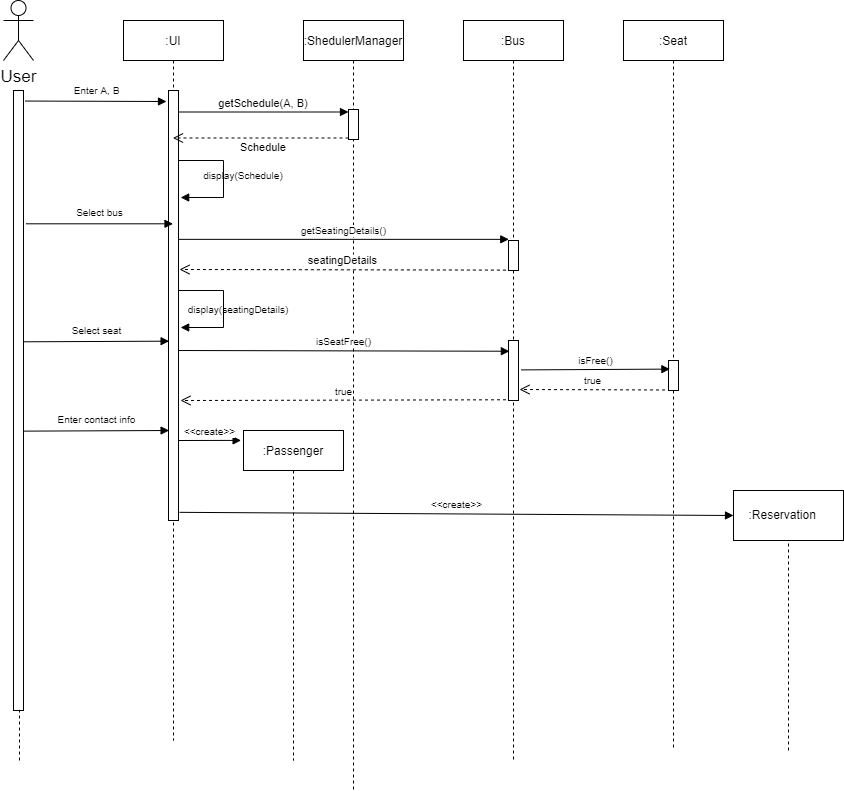

The diagram above was exported from draw.io. Its source (the exported page's mxGraphModel, read from the mxfile embedded in the PNG):
<mxGraphModel dx="1716" dy="457" grid="1" gridSize="10" guides="1" tooltips="1" connect="1" arrows="1" fold="1" page="1" pageScale="1" pageWidth="850" pageHeight="1100" math="0" shadow="0">
  <root>
    <mxCell id="0" />
    <mxCell id="1" parent="0" />
    <mxCell id="3nuBFxr9cyL0pnOWT2aG-1" value=":UI" style="shape=umlLifeline;perimeter=lifelinePerimeter;container=1;collapsible=0;recursiveResize=0;rounded=0;shadow=0;strokeWidth=1;" parent="1" vertex="1">
      <mxGeometry x="120" y="80" width="100" height="720" as="geometry" />
    </mxCell>
    <mxCell id="3nuBFxr9cyL0pnOWT2aG-2" value="" style="points=[];perimeter=orthogonalPerimeter;rounded=0;shadow=0;strokeWidth=1;" parent="3nuBFxr9cyL0pnOWT2aG-1" vertex="1">
      <mxGeometry x="45" y="70" width="10" height="430" as="geometry" />
    </mxCell>
    <mxCell id="_QP9QiyBKQOzN8w44R_R-4" value="" style="html=1;verticalAlign=bottom;endArrow=block;rounded=0;fontSize=10;edgeStyle=orthogonalEdgeStyle;entryX=0.521;entryY=0.59;entryDx=0;entryDy=0;entryPerimeter=0;" parent="3nuBFxr9cyL0pnOWT2aG-1" edge="1">
      <mxGeometry width="80" relative="1" as="geometry">
        <mxPoint x="54.998571428571324" y="140" as="sourcePoint" />
        <mxPoint x="57.17000000000013" y="177" as="targetPoint" />
        <Array as="points">
          <mxPoint x="100" y="140" />
          <mxPoint x="100" y="177" />
        </Array>
      </mxGeometry>
    </mxCell>
    <mxCell id="_QP9QiyBKQOzN8w44R_R-9" value="" style="html=1;verticalAlign=bottom;endArrow=block;rounded=0;fontSize=10;edgeStyle=orthogonalEdgeStyle;entryX=0.521;entryY=0.59;entryDx=0;entryDy=0;entryPerimeter=0;" parent="3nuBFxr9cyL0pnOWT2aG-1" edge="1">
      <mxGeometry width="80" relative="1" as="geometry">
        <mxPoint x="54.99857142857104" y="270" as="sourcePoint" />
        <mxPoint x="57.17000000000007" y="307" as="targetPoint" />
        <Array as="points">
          <mxPoint x="100" y="270" />
          <mxPoint x="100" y="307" />
        </Array>
      </mxGeometry>
    </mxCell>
    <mxCell id="_QP9QiyBKQOzN8w44R_R-16" value="&amp;lt;&amp;lt;create&amp;gt;&amp;gt;" style="html=1;verticalAlign=bottom;endArrow=block;rounded=0;fontSize=10;entryX=-0.024;entryY=0.03;entryDx=0;entryDy=0;entryPerimeter=0;" parent="3nuBFxr9cyL0pnOWT2aG-1" target="_QP9QiyBKQOzN8w44R_R-13" edge="1">
      <mxGeometry width="80" relative="1" as="geometry">
        <mxPoint x="55" y="420" as="sourcePoint" />
        <mxPoint x="135" y="420" as="targetPoint" />
      </mxGeometry>
    </mxCell>
    <mxCell id="3nuBFxr9cyL0pnOWT2aG-5" value=":ShedulerManager" style="shape=umlLifeline;perimeter=lifelinePerimeter;container=1;collapsible=0;recursiveResize=0;rounded=0;shadow=0;strokeWidth=1;" parent="1" vertex="1">
      <mxGeometry x="300" y="80" width="100" height="770" as="geometry" />
    </mxCell>
    <mxCell id="3nuBFxr9cyL0pnOWT2aG-6" value="" style="points=[];perimeter=orthogonalPerimeter;rounded=0;shadow=0;strokeWidth=1;" parent="3nuBFxr9cyL0pnOWT2aG-5" vertex="1">
      <mxGeometry x="45" y="89" width="10" height="30" as="geometry" />
    </mxCell>
    <mxCell id="3nuBFxr9cyL0pnOWT2aG-8" value="getSchedule(A, B)" style="verticalAlign=bottom;endArrow=block;entryX=0;entryY=0;shadow=0;strokeWidth=1;" parent="3nuBFxr9cyL0pnOWT2aG-5" edge="1">
      <mxGeometry relative="1" as="geometry">
        <mxPoint x="-125" y="91.5" as="sourcePoint" />
        <mxPoint x="45" y="91.5" as="targetPoint" />
      </mxGeometry>
    </mxCell>
    <mxCell id="3nuBFxr9cyL0pnOWT2aG-7" value="Schedule" style="verticalAlign=bottom;endArrow=open;dashed=1;endSize=8;exitX=0;exitY=0.95;shadow=0;strokeWidth=1;" parent="1" source="3nuBFxr9cyL0pnOWT2aG-6" target="3nuBFxr9cyL0pnOWT2aG-1" edge="1">
      <mxGeometry x="-0.0313" y="18" relative="1" as="geometry">
        <mxPoint x="275" y="236" as="targetPoint" />
        <mxPoint as="offset" />
      </mxGeometry>
    </mxCell>
    <mxCell id="_QP9QiyBKQOzN8w44R_R-1" value="User" style="shape=umlActor;verticalLabelPosition=bottom;verticalAlign=top;html=1;fontSize=17;" parent="1" vertex="1">
      <mxGeometry y="60" width="30" height="60" as="geometry" />
    </mxCell>
    <mxCell id="qRgCl8QtZ1ngEIywuSZe-1" value=":Seat" style="shape=umlLifeline;perimeter=lifelinePerimeter;container=1;collapsible=0;recursiveResize=0;rounded=0;shadow=0;strokeWidth=1;" parent="1" vertex="1">
      <mxGeometry x="620" y="80" width="100" height="730" as="geometry" />
    </mxCell>
    <mxCell id="qRgCl8QtZ1ngEIywuSZe-2" value="" style="points=[];perimeter=orthogonalPerimeter;rounded=0;shadow=0;strokeWidth=1;" parent="qRgCl8QtZ1ngEIywuSZe-1" vertex="1">
      <mxGeometry x="45" y="340" width="10" height="30" as="geometry" />
    </mxCell>
    <mxCell id="qRgCl8QtZ1ngEIywuSZe-3" value=":Bus" style="shape=umlLifeline;perimeter=lifelinePerimeter;container=1;collapsible=0;recursiveResize=0;rounded=0;shadow=0;strokeWidth=1;" parent="1" vertex="1">
      <mxGeometry x="460" y="80" width="100" height="740" as="geometry" />
    </mxCell>
    <mxCell id="qRgCl8QtZ1ngEIywuSZe-4" value="" style="points=[];perimeter=orthogonalPerimeter;rounded=0;shadow=0;strokeWidth=1;" parent="qRgCl8QtZ1ngEIywuSZe-3" vertex="1">
      <mxGeometry x="45" y="220" width="10" height="30" as="geometry" />
    </mxCell>
    <mxCell id="qRgCl8QtZ1ngEIywuSZe-7" value="" style="points=[];perimeter=orthogonalPerimeter;rounded=0;shadow=0;strokeWidth=1;" parent="qRgCl8QtZ1ngEIywuSZe-3" vertex="1">
      <mxGeometry x="45" y="320" width="10" height="60" as="geometry" />
    </mxCell>
    <mxCell id="_QP9QiyBKQOzN8w44R_R-3" value="&lt;font style=&quot;font-size: 10px;&quot;&gt;Enter A, B&lt;/font&gt;" style="html=1;verticalAlign=bottom;endArrow=block;rounded=0;fontSize=17;exitX=1.16;exitY=0.017;exitDx=0;exitDy=0;exitPerimeter=0;" parent="1" source="F6TEZGD9zxOh2J0VF8q0-1" edge="1">
      <mxGeometry width="80" relative="1" as="geometry">
        <mxPoint x="33" y="161" as="sourcePoint" />
        <mxPoint x="163" y="161" as="targetPoint" />
      </mxGeometry>
    </mxCell>
    <mxCell id="qRgCl8QtZ1ngEIywuSZe-21" value="seatingDetails" style="verticalAlign=bottom;endArrow=open;dashed=1;endSize=8;shadow=0;strokeWidth=1;exitX=0.14;exitY=0.687;exitDx=0;exitDy=0;exitPerimeter=0;" parent="1" edge="1">
      <mxGeometry relative="1" as="geometry">
        <mxPoint x="176" y="329" as="targetPoint" />
        <mxPoint x="502.39999999999986" y="329.61" as="sourcePoint" />
      </mxGeometry>
    </mxCell>
    <mxCell id="qRgCl8QtZ1ngEIywuSZe-19" value="&lt;font style=&quot;font-size: 10px&quot;&gt;Select seat&lt;/font&gt;" style="html=1;verticalAlign=bottom;endArrow=block;rounded=0;fontSize=17;exitX=0.92;exitY=0.329;exitDx=0;exitDy=0;exitPerimeter=0;entryX=0.06;entryY=0.723;entryDx=0;entryDy=0;entryPerimeter=0;" parent="1" edge="1">
      <mxGeometry width="80" relative="1" as="geometry">
        <mxPoint x="20.0000000000001" y="401.29999999999995" as="sourcePoint" />
        <mxPoint x="165.60000000000014" y="400.6700000000001" as="targetPoint" />
      </mxGeometry>
    </mxCell>
    <mxCell id="qRgCl8QtZ1ngEIywuSZe-18" value="&lt;font style=&quot;font-size: 10px;&quot;&gt;Select bus&lt;/font&gt;" style="html=1;verticalAlign=bottom;endArrow=block;rounded=0;fontSize=17;exitX=1.24;exitY=0.215;exitDx=0;exitDy=0;exitPerimeter=0;" parent="1" source="F6TEZGD9zxOh2J0VF8q0-1" target="3nuBFxr9cyL0pnOWT2aG-1" edge="1">
      <mxGeometry width="80" relative="1" as="geometry">
        <mxPoint x="30.1400000000001" y="280.3" as="sourcePoint" />
        <mxPoint x="165" y="279.99999999999994" as="targetPoint" />
      </mxGeometry>
    </mxCell>
    <mxCell id="_QP9QiyBKQOzN8w44R_R-7" value="display(seatingDetails)" style="text;align=center;fontStyle=0;verticalAlign=middle;spacingLeft=3;spacingRight=3;strokeColor=none;rotatable=0;points=[[0,0.5],[1,0.5]];portConstraint=eastwest;fontSize=10;" parent="1" vertex="1">
      <mxGeometry x="195" y="354" width="80" height="30" as="geometry" />
    </mxCell>
    <mxCell id="_QP9QiyBKQOzN8w44R_R-6" value="getSeatingDetails()" style="html=1;verticalAlign=bottom;endArrow=block;rounded=0;fontSize=10;entryX=0.029;entryY=-0.038;entryDx=0;entryDy=0;entryPerimeter=0;" parent="1" source="3nuBFxr9cyL0pnOWT2aG-2" target="qRgCl8QtZ1ngEIywuSZe-4" edge="1">
      <mxGeometry width="80" relative="1" as="geometry">
        <mxPoint x="310" y="240" as="sourcePoint" />
        <mxPoint x="500" y="300" as="targetPoint" />
      </mxGeometry>
    </mxCell>
    <mxCell id="qRgCl8QtZ1ngEIywuSZe-23" value="isFree()" style="html=1;verticalAlign=bottom;endArrow=block;rounded=0;fontSize=10;entryX=0.14;entryY=0.287;entryDx=0;entryDy=0;entryPerimeter=0;exitX=1.26;exitY=0.49;exitDx=0;exitDy=0;exitPerimeter=0;" parent="1" source="qRgCl8QtZ1ngEIywuSZe-7" target="qRgCl8QtZ1ngEIywuSZe-2" edge="1">
      <mxGeometry width="80" relative="1" as="geometry">
        <mxPoint x="425.0000000000001" y="400" as="sourcePoint" />
        <mxPoint x="755.89" y="400.74" as="targetPoint" />
      </mxGeometry>
    </mxCell>
    <mxCell id="_QP9QiyBKQOzN8w44R_R-10" value="isSeatFree()" style="html=1;verticalAlign=bottom;endArrow=block;rounded=0;fontSize=10;exitX=0.544;exitY=0.532;exitDx=0;exitDy=0;exitPerimeter=0;entryX=0.029;entryY=-0.038;entryDx=0;entryDy=0;entryPerimeter=0;" parent="1" edge="1">
      <mxGeometry width="80" relative="1" as="geometry">
        <mxPoint x="174.99999999999986" y="410" as="sourcePoint" />
        <mxPoint x="505.89" y="410.74" as="targetPoint" />
      </mxGeometry>
    </mxCell>
    <mxCell id="_QP9QiyBKQOzN8w44R_R-11" value="true" style="html=1;verticalAlign=bottom;endArrow=open;dashed=1;endSize=8;rounded=0;fontSize=10;exitX=0.455;exitY=0.862;exitDx=0;exitDy=0;exitPerimeter=0;" parent="1" edge="1">
      <mxGeometry relative="1" as="geometry">
        <mxPoint x="502.5000000000002" y="459.28" as="sourcePoint" />
        <mxPoint x="177" y="460" as="targetPoint" />
      </mxGeometry>
    </mxCell>
    <mxCell id="_QP9QiyBKQOzN8w44R_R-12" value="true" style="html=1;verticalAlign=bottom;endArrow=open;dashed=1;endSize=8;rounded=0;fontSize=10;exitX=0.455;exitY=0.842;exitDx=0;exitDy=0;exitPerimeter=0;" parent="1" edge="1">
      <mxGeometry relative="1" as="geometry">
        <mxPoint x="661.5" y="449.4799999999999" as="sourcePoint" />
        <mxPoint x="516" y="449" as="targetPoint" />
      </mxGeometry>
    </mxCell>
    <mxCell id="_QP9QiyBKQOzN8w44R_R-13" value=":Passenger" style="shape=umlLifeline;perimeter=lifelinePerimeter;container=1;collapsible=0;recursiveResize=0;rounded=0;shadow=0;strokeWidth=1;" parent="1" vertex="1">
      <mxGeometry x="240" y="490" width="100" height="330" as="geometry" />
    </mxCell>
    <mxCell id="_QP9QiyBKQOzN8w44R_R-15" value="&lt;font style=&quot;font-size: 10px&quot;&gt;Enter contact info&lt;/font&gt;" style="html=1;verticalAlign=bottom;endArrow=block;rounded=0;fontSize=17;exitX=0.92;exitY=0.329;exitDx=0;exitDy=0;exitPerimeter=0;entryX=0.06;entryY=0.723;entryDx=0;entryDy=0;entryPerimeter=0;" parent="1" edge="1">
      <mxGeometry width="80" relative="1" as="geometry">
        <mxPoint x="20" y="490.62999999999994" as="sourcePoint" />
        <mxPoint x="165.5999999999999" y="490.00000000000006" as="targetPoint" />
      </mxGeometry>
    </mxCell>
    <mxCell id="F6TEZGD9zxOh2J0VF8q0-1" value="" style="points=[];perimeter=orthogonalPerimeter;rounded=0;shadow=0;strokeWidth=1;" parent="1" vertex="1">
      <mxGeometry x="10" y="150" width="10" height="620" as="geometry" />
    </mxCell>
    <mxCell id="F6TEZGD9zxOh2J0VF8q0-2" value=":Reservation&lt;span style=&quot;white-space: pre&quot;&gt;&#09;&lt;/span&gt;" style="html=1;" parent="1" vertex="1">
      <mxGeometry x="730" y="550" width="110" height="50" as="geometry" />
    </mxCell>
    <mxCell id="F6TEZGD9zxOh2J0VF8q0-3" value="&amp;lt;&amp;lt;create&amp;gt;&amp;gt;" style="html=1;verticalAlign=bottom;endArrow=block;rounded=0;fontSize=10;entryX=0;entryY=0.5;entryDx=0;entryDy=0;exitX=1.1;exitY=0.981;exitDx=0;exitDy=0;exitPerimeter=0;" parent="1" source="3nuBFxr9cyL0pnOWT2aG-2" target="F6TEZGD9zxOh2J0VF8q0-2" edge="1">
      <mxGeometry width="80" relative="1" as="geometry">
        <mxPoint x="185" y="510" as="sourcePoint" />
        <mxPoint x="248.5999999999999" y="510.1199999999999" as="targetPoint" />
      </mxGeometry>
    </mxCell>
    <mxCell id="F6TEZGD9zxOh2J0VF8q0-5" value="" style="endArrow=none;dashed=1;html=1;rounded=0;entryX=0.5;entryY=1;entryDx=0;entryDy=0;" parent="1" target="F6TEZGD9zxOh2J0VF8q0-2" edge="1">
      <mxGeometry width="50" height="50" relative="1" as="geometry">
        <mxPoint x="785" y="810" as="sourcePoint" />
        <mxPoint x="450" y="570" as="targetPoint" />
      </mxGeometry>
    </mxCell>
    <mxCell id="F6TEZGD9zxOh2J0VF8q0-6" value="" style="endArrow=none;dashed=1;html=1;rounded=0;entryX=0.6;entryY=0.999;entryDx=0;entryDy=0;entryPerimeter=0;" parent="1" target="F6TEZGD9zxOh2J0VF8q0-1" edge="1">
      <mxGeometry width="50" height="50" relative="1" as="geometry">
        <mxPoint x="16" y="820" as="sourcePoint" />
        <mxPoint x="450" y="670" as="targetPoint" />
      </mxGeometry>
    </mxCell>
    <mxCell id="_QP9QiyBKQOzN8w44R_R-5" value="display(Schedule)" style="text;align=center;fontStyle=0;verticalAlign=middle;spacingLeft=3;spacingRight=3;strokeColor=none;rotatable=0;points=[[0,0.5],[1,0.5]];portConstraint=eastwest;fontSize=10;" parent="1" vertex="1">
      <mxGeometry x="200" y="220" width="80" height="30" as="geometry" />
    </mxCell>
  </root>
</mxGraphModel>